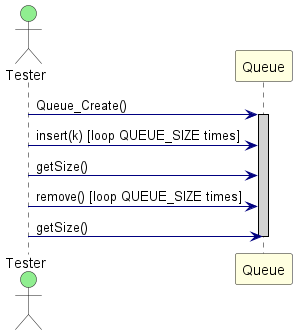

The diagram above was rendered by PlantUML. Its source (embedded in the PNG):
@startuml QueueTestProgram_SequenceDiagram

skinparam sequence {
    ActorBackgroundColor LightGreen
    ParticipantBackgroundColor LightYellow
    LifeLineBorderColor Black
    LifeLineBackgroundColor LightGray
    ArrowColor Navy
}

actor Tester
participant "Queue" as Q

Tester -> Q : Queue_Create()
activate Q
Tester -> Q : insert(k) [loop QUEUE_SIZE times]
Tester -> Q : getSize()
Tester -> Q : remove() [loop QUEUE_SIZE times]
Tester -> Q : getSize()
deactivate Q

@enduml